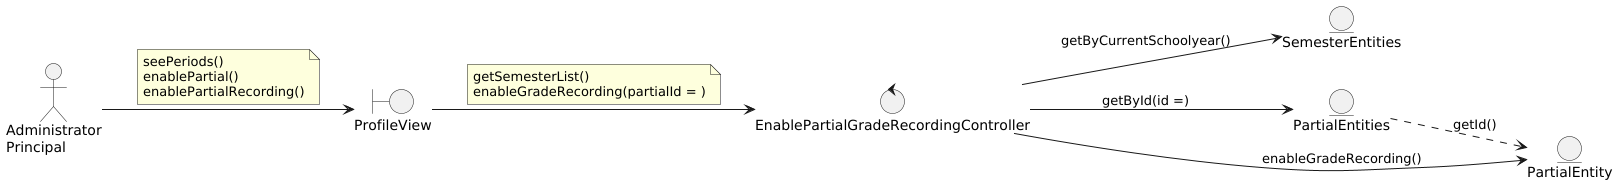

The diagram above was rendered by PlantUML. Its source (embedded in the PNG):
@startuml
left to right direction

actor "Administrator\nPrincipal"

boundary ProfileView

control EnablePartialGradeRecordingController

entity SemesterEntities
entity PartialEntities
entity PartialEntity

'--- Actor relations ---
"Administrator\nPrincipal" --> ProfileView
note on link
    seePeriods()
    enablePartial()
    enablePartialRecording()
end note

'--- Views relations ---
ProfileView --> EnablePartialGradeRecordingController
note on link
    getSemesterList()
    enableGradeRecording(partialId = )
end note

'--- Controllers relations ---
EnablePartialGradeRecordingController --> SemesterEntities : getByCurrentSchoolyear()
EnablePartialGradeRecordingController --> PartialEntities : getById(id =)
EnablePartialGradeRecordingController --> PartialEntity : enableGradeRecording()

'--- Entity relations ---
PartialEntities ..> PartialEntity : getId()

@enduml